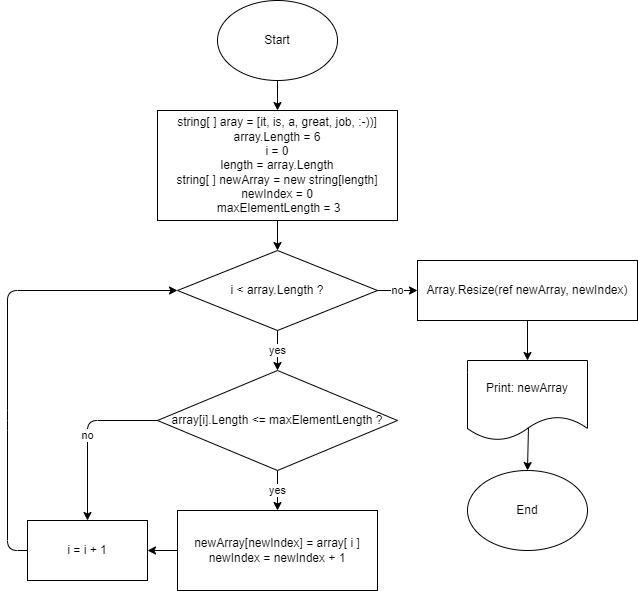

The diagram above was exported from draw.io. Its source (the exported page's mxGraphModel, read from the mxfile embedded in the PNG):
<mxGraphModel dx="1109" dy="549" grid="1" gridSize="10" guides="1" tooltips="1" connect="1" arrows="1" fold="1" page="1" pageScale="1" pageWidth="850" pageHeight="1100" math="0" shadow="0">
  <root>
    <mxCell id="0" />
    <mxCell id="1" parent="0" />
    <mxCell id="2" value="Start" style="ellipse;whiteSpace=wrap;html=1;" vertex="1" parent="1">
      <mxGeometry x="333" y="41" width="120" height="80" as="geometry" />
    </mxCell>
    <mxCell id="3" value="" style="endArrow=classic;html=1;exitX=0.5;exitY=1;exitDx=0;exitDy=0;entryX=0.5;entryY=0;entryDx=0;entryDy=0;" edge="1" parent="1" source="2" target="4">
      <mxGeometry width="50" height="50" relative="1" as="geometry">
        <mxPoint x="203" y="311" as="sourcePoint" />
        <mxPoint x="393" y="161" as="targetPoint" />
      </mxGeometry>
    </mxCell>
    <mxCell id="4" value="string[ ] aray = [it, is, a, great, job, :-))]&lt;br&gt;array.Length = 6&lt;br&gt;i = 0&lt;br&gt;length = array.Length&lt;br&gt;string[ ] newArray = new string[length]&lt;br&gt;newIndex = 0&lt;br&gt;&amp;nbsp;maxElementLength = 3" style="rounded=0;whiteSpace=wrap;html=1;" vertex="1" parent="1">
      <mxGeometry x="273" y="151" width="240" height="110" as="geometry" />
    </mxCell>
    <mxCell id="5" value="i &amp;lt; array.Length ?" style="rhombus;whiteSpace=wrap;html=1;" vertex="1" parent="1">
      <mxGeometry x="293" y="291" width="200" height="80" as="geometry" />
    </mxCell>
    <mxCell id="6" value="" style="edgeStyle=none;html=1;entryX=0.5;entryY=0;entryDx=0;entryDy=0;exitX=0.5;exitY=1;exitDx=0;exitDy=0;" edge="1" parent="1" source="4" target="5">
      <mxGeometry relative="1" as="geometry">
        <mxPoint x="403" y="171" as="sourcePoint" />
        <mxPoint x="403" y="131" as="targetPoint" />
      </mxGeometry>
    </mxCell>
    <mxCell id="7" value="yes" style="edgeStyle=none;html=1;exitX=0.5;exitY=1;exitDx=0;exitDy=0;entryX=0.5;entryY=0;entryDx=0;entryDy=0;" edge="1" parent="1" source="5" target="8">
      <mxGeometry relative="1" as="geometry">
        <mxPoint x="653" y="291" as="sourcePoint" />
        <mxPoint x="443" y="391" as="targetPoint" />
        <Array as="points" />
      </mxGeometry>
    </mxCell>
    <mxCell id="8" value="array[i].Length &amp;lt;= maxElementLength ?" style="rhombus;whiteSpace=wrap;html=1;" vertex="1" parent="1">
      <mxGeometry x="273" y="411" width="240" height="100" as="geometry" />
    </mxCell>
    <mxCell id="9" value="yes" style="edgeStyle=none;html=1;exitX=0.5;exitY=1;exitDx=0;exitDy=0;entryX=0.5;entryY=0;entryDx=0;entryDy=0;" edge="1" parent="1" source="8" target="10">
      <mxGeometry relative="1" as="geometry">
        <mxPoint x="403" y="381" as="sourcePoint" />
        <mxPoint x="413" y="511" as="targetPoint" />
        <Array as="points" />
      </mxGeometry>
    </mxCell>
    <mxCell id="10" value="newArray[newIndex] = array[ i ]&lt;br&gt;newIndex = newIndex + 1" style="rounded=0;whiteSpace=wrap;html=1;" vertex="1" parent="1">
      <mxGeometry x="293" y="551" width="200" height="80" as="geometry" />
    </mxCell>
    <mxCell id="11" value="i = i + 1" style="rounded=0;whiteSpace=wrap;html=1;" vertex="1" parent="1">
      <mxGeometry x="143" y="561" width="120" height="60" as="geometry" />
    </mxCell>
    <mxCell id="12" value="" style="endArrow=classic;html=1;exitX=0;exitY=0.5;exitDx=0;exitDy=0;entryX=1;entryY=0.5;entryDx=0;entryDy=0;" edge="1" parent="1" source="10" target="11">
      <mxGeometry width="50" height="50" relative="1" as="geometry">
        <mxPoint x="563" y="691" as="sourcePoint" />
        <mxPoint x="613" y="641" as="targetPoint" />
      </mxGeometry>
    </mxCell>
    <mxCell id="13" value="" style="endArrow=classic;html=1;exitX=0;exitY=0.5;exitDx=0;exitDy=0;entryX=0;entryY=0.5;entryDx=0;entryDy=0;" edge="1" parent="1" source="11" target="5">
      <mxGeometry width="50" height="50" relative="1" as="geometry">
        <mxPoint x="213" y="501" as="sourcePoint" />
        <mxPoint x="273" y="321" as="targetPoint" />
        <Array as="points">
          <mxPoint x="123" y="591" />
          <mxPoint x="123" y="461" />
          <mxPoint x="123" y="331" />
        </Array>
      </mxGeometry>
    </mxCell>
    <mxCell id="14" value="no" style="edgeStyle=none;html=1;exitX=0;exitY=0.5;exitDx=0;exitDy=0;entryX=0.5;entryY=0;entryDx=0;entryDy=0;" edge="1" parent="1" source="8" target="11">
      <mxGeometry relative="1" as="geometry">
        <mxPoint x="563" y="461" as="sourcePoint" />
        <mxPoint x="623" y="541" as="targetPoint" />
        <Array as="points">
          <mxPoint x="203" y="461" />
        </Array>
      </mxGeometry>
    </mxCell>
    <mxCell id="15" value="no" style="edgeStyle=none;html=1;exitX=1;exitY=0.5;exitDx=0;exitDy=0;entryX=0;entryY=0.5;entryDx=0;entryDy=0;" edge="1" parent="1" source="5" target="16">
      <mxGeometry relative="1" as="geometry">
        <mxPoint x="403" y="381" as="sourcePoint" />
        <mxPoint x="543" y="351" as="targetPoint" />
        <Array as="points" />
      </mxGeometry>
    </mxCell>
    <mxCell id="16" value="Array.Resize(ref newArray, newIndex)" style="rounded=0;whiteSpace=wrap;html=1;" vertex="1" parent="1">
      <mxGeometry x="533" y="301" width="220" height="60" as="geometry" />
    </mxCell>
    <mxCell id="17" value="Print: newArray" style="shape=document;whiteSpace=wrap;html=1;boundedLbl=1;" vertex="1" parent="1">
      <mxGeometry x="583" y="401" width="120" height="80" as="geometry" />
    </mxCell>
    <mxCell id="18" value="" style="edgeStyle=none;html=1;entryX=0.5;entryY=0;entryDx=0;entryDy=0;exitX=0.5;exitY=1;exitDx=0;exitDy=0;" edge="1" parent="1" source="16" target="17">
      <mxGeometry relative="1" as="geometry">
        <mxPoint x="403" y="271" as="sourcePoint" />
        <mxPoint x="403" y="301" as="targetPoint" />
      </mxGeometry>
    </mxCell>
    <mxCell id="19" value="End" style="ellipse;whiteSpace=wrap;html=1;" vertex="1" parent="1">
      <mxGeometry x="583" y="511" width="120" height="80" as="geometry" />
    </mxCell>
    <mxCell id="20" value="" style="edgeStyle=none;html=1;entryX=0.5;entryY=0;entryDx=0;entryDy=0;exitX=0.508;exitY=0.838;exitDx=0;exitDy=0;exitPerimeter=0;" edge="1" parent="1" source="17" target="19">
      <mxGeometry relative="1" as="geometry">
        <mxPoint x="653" y="501" as="sourcePoint" />
        <mxPoint x="653" y="421" as="targetPoint" />
      </mxGeometry>
    </mxCell>
  </root>
</mxGraphModel>